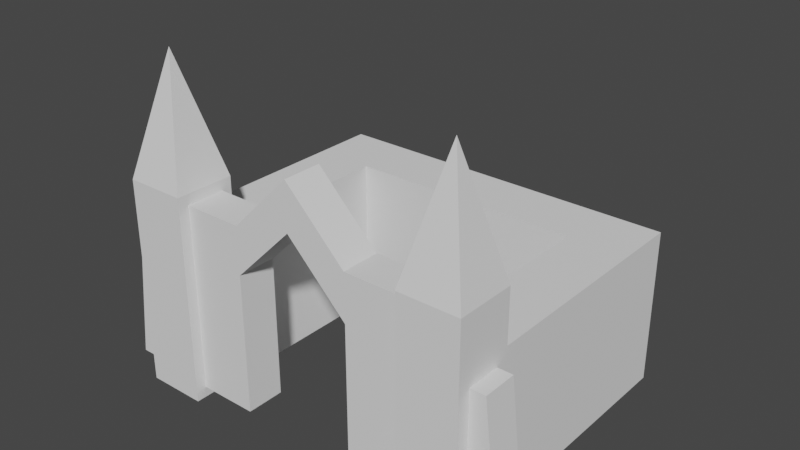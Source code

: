 # Source: church_walls.blend  (saved by Blender 2.93.21; exported with 4.5.12 LTS)
import bpy
from mathutils import Matrix  # noqa: F401  (used for matrix-valued properties, if any)

bpy.ops.wm.read_factory_settings(use_empty=True)
scene = bpy.context.scene
scene.name = 'Scene'

# ---- collections
col_collection = bpy.data.collections.new('Collection'); scene.collection.children.link(col_collection)

# ---- world
world_world = bpy.data.worlds.new('World'); scene.world = world_world
world_world.use_nodes = True; world_world.node_tree.nodes.clear()
_N = world_world.node_tree.nodes; _L = world_world.node_tree.links
n0 = _N.new('ShaderNodeOutputWorld'); n0.name = 'World Output'; n0.location = (300, 300)
n1 = _N.new('ShaderNodeBackground'); n1.name = 'Background'; n1.location = (10, 300)
n1.inputs[0].default_value = (0.05088, 0.05088, 0.05088, 1.0)
_L.new(n1.outputs[0], n0.inputs[0])
n0.is_active_output = True
world_world.color = (0.05088, 0.05088, 0.05088)
world_world.use_sun_shadow = False
world_world.sun_shadow_jitter_overblur = 0.0

# ---- meshes
me_cube_001 = bpy.data.meshes.new('Cube.001')
me_cube_001.from_pydata([(-6.0, -0.575, -0.575), (-6.0, -1.0, 6.0), (-6.0, 0.575, -0.575), (-6.0, 1.0, 6.0), (-4.0, -0.6435, -0.6435), (-4.0, -0.6435, 5.644), (-4.0, 0.6435, -0.6435), (-4.0, 0.6435, 5.644), (-5.0, 0.0, 10.0), (-4.0, 1.0, 6.0), (-4.0, 1.0, -1.0), (-4.0, -1.0, -1.0), (-4.0, -1.0, 6.0), (-4.0, 0.6435, 5.644), (-4.0, 0.6435, -0.6435), (-4.0, -0.6435, -0.6435), (-4.0, -0.6435, 5.644), (-4.0, 0.6435, 5.644), (-4.0, 0.6435, -0.6435), (-4.0, -0.6435, -0.6435), (-4.0, -0.6435, 5.644), (-2.0, 0.6435, 5.644), (-2.0, 0.6435, -0.6435), (-2.0, -0.6435, -0.6435), (-2.0, -0.6435, 5.644), (-6.0, -0.575, 3.825), (-6.0, 0.575, 3.825), (-4.0, 1.0, 4.25), (-4.0, -1.0, 4.25), (-4.0, 0.6435, 4.072), (-4.0, -0.6435, 4.072), (-4.0, 0.6435, 4.072), (-4.0, -0.6435, 4.072), (-4.0, 0.6435, 4.072), (-4.0, -0.6435, 4.072), (-2.0, 0.6435, 4.072), (-2.0, -0.6435, 4.072), (0.0, 0.6435, 7.644), (0.0, -0.6435, 7.644), (0.0, 0.6435, 6.072), (0.0, -0.6435, 6.072), (-6.0, 1.0, -1.0), (-6.0, -1.0, -1.0), (-6.0, 1.0, 4.25), (-6.0, -1.0, 4.25), (-7.0, 0.575, -0.575), (-7.0, -0.575, -0.575), (-6.506, 0.575, 3.825), (-6.506, -0.575, 3.825), (-6.0, 9.0, 4.25), (-6.0, 9.0, -1.0), (-4.0, 9.0, -1.0), (-4.0, 9.0, 4.25), (-6.0, 7.0, 4.25), (-6.0, 7.0, -1.0), (-4.0, 7.0, -1.0), (-4.0, 7.0, 4.25), (0.0, 9.0, 4.25), (0.0, 9.0, -1.0), (0.0, 7.0, -1.0), (0.0, 7.0, 4.25)], [], [(44, 1, 3, 43), (43, 3, 9, 27), (7, 5, 16, 13), (28, 12, 1, 44), (41, 10, 11, 42), (1, 12, 8), (9, 3, 8), (12, 9, 8), (3, 1, 8), (29, 6, 10, 27), (6, 4, 11, 10), (5, 7, 9, 12), (30, 5, 12, 28), (32, 15, 19, 34), (29, 7, 13, 31), (30, 4, 15, 32), (4, 6, 14, 15), (17, 20, 24, 21), (15, 14, 18, 19), (13, 16, 20, 17), (31, 13, 17, 33), (24, 36, 40, 38), (33, 17, 21, 35), (34, 19, 23, 36), (19, 18, 22, 23), (20, 34, 36, 24), (18, 33, 35, 22), (22, 35, 36, 23), (14, 31, 33, 18), (5, 30, 32, 16), (6, 29, 31, 14), (16, 32, 34, 20), (4, 30, 28, 11), (7, 29, 27, 9), (11, 28, 44, 42), (54, 53, 49, 50), (0, 25, 48, 46), (39, 37, 38, 40), (21, 24, 38, 37), (36, 35, 39, 40), (35, 21, 37, 39), (0, 2, 41, 42), (2, 26, 43, 41), (25, 0, 42, 44), (26, 25, 44, 43), (46, 48, 47, 45), (2, 0, 46, 45), (25, 26, 47, 48), (26, 2, 45, 47), (50, 49, 52, 51), (51, 52, 57, 58), (55, 54, 50, 51), (53, 56, 52, 49), (43, 27, 56, 53), (10, 41, 54, 55), (27, 10, 55, 56), (41, 43, 53, 54), (60, 59, 58, 57), (52, 56, 60, 57), (56, 55, 59, 60), (55, 51, 58, 59)])
_uv = me_cube_001.uv_layers.new(name='UVMap')
_uv.uv.foreach_set('vector', [0.5625, 0.0, 0.625, 0.0, 0.625, 0.25, 0.5625, 0.25, 0.5625, 0.25, 0.625, 0.25, 0.625, 0.5, 0.5625, 0.5, 0.6123, 0.5446, 0.6123, 0.7054, 0.6123, 0.7054, 0.6123, 0.5446, 0.5625, 0.75, 0.625, 0.75, 0.625, 1.0, 0.5625, 1.0, 0.125, 0.5, 0.375, 0.5, 0.375, 0.75, 0.125, 0.75, 0.625, 1.0, 0.625, 0.75, 0.625, 1.0, 0.625, 0.5, 0.625, 0.25, 0.625, 0.5, 0.625, 0.75, 0.625, 0.5, 0.625, 0.75, 0.625, 0.25, 0.625, 0.0, 0.625, 0.25, 0.5561, 0.5446, 0.3877, 0.5446, 0.375, 0.5, 0.5625, 0.5, 0.3877, 0.5446, 0.3877, 0.7054, 0.375, 0.75, 0.375, 0.5, 0.6123, 0.7054, 0.6123, 0.5446, 0.625, 0.5, 0.625, 0.75, 0.5561, 0.7054, 0.6123, 0.7054, 0.625, 0.75, 0.5625, 0.75, 0.5561, 0.7054, 0.3877, 0.7054, 0.3877, 0.7054, 0.5561, 0.7054, 0.5561, 0.5446, 0.6123, 0.5446, 0.6123, 0.5446, 0.5561, 0.5446, 0.5561, 0.7054, 0.3877, 0.7054, 0.3877, 0.7054, 0.5561, 0.7054, 0.3877, 0.7054, 0.3877, 0.5446, 0.3877, 0.5446, 0.3877, 0.7054, 0.6123, 0.5446, 0.6123, 0.7054, 0.6123, 0.7054, 0.6123, 0.5446, 0.3877, 0.7054, 0.3877, 0.5446, 0.3877, 0.5446, 0.3877, 0.7054, 0.6123, 0.5446, 0.6123, 0.7054, 0.6123, 0.7054, 0.6123, 0.5446, 0.5561, 0.5446, 0.6123, 0.5446, 0.6123, 0.5446, 0.5561, 0.5446, 0.6123, 0.7054, 0.5561, 0.7054, 0.5561, 0.7054, 0.6123, 0.7054, 0.5561, 0.5446, 0.6123, 0.5446, 0.6123, 0.5446, 0.5561, 0.5446, 0.5561, 0.7054, 0.3877, 0.7054, 0.3877, 0.7054, 0.5561, 0.7054, 0.3877, 0.7054, 0.3877, 0.5446, 0.3877, 0.5446, 0.3877, 0.7054, 0.6123, 0.7054, 0.5561, 0.7054, 0.5561, 0.7054, 0.6123, 0.7054, 0.3877, 0.5446, 0.5561, 0.5446, 0.5561, 0.5446, 0.3877, 0.5446, 0.3877, 0.5446, 0.5561, 0.5446, 0.5561, 0.7054, 0.3877, 0.7054, 0.3877, 0.5446, 0.5561, 0.5446, 0.5561, 0.5446, 0.3877, 0.5446, 0.6123, 0.7054, 0.5561, 0.7054, 0.5561, 0.7054, 0.6123, 0.7054, 0.3877, 0.5446, 0.5561, 0.5446, 0.5561, 0.5446, 0.3877, 0.5446, 0.6123, 0.7054, 0.5561, 0.7054, 0.5561, 0.7054, 0.6123, 0.7054, 0.3877, 0.7054, 0.5561, 0.7054, 0.5625, 0.75, 0.375, 0.75, 0.6123, 0.5446, 0.5561, 0.5446, 0.5625, 0.5, 0.625, 0.5, 0.375, 0.75, 0.5625, 0.75, 0.5625, 1.0, 0.375, 1.0, 0.375, 0.25, 0.5625, 0.25, 0.5625, 0.25, 0.375, 0.25, 0.3902, 0.05313, 0.5473, 0.05313, 0.5473, 0.05313, 0.3902, 0.05313, 0.5561, 0.5446, 0.6123, 0.5446, 0.6123, 0.7054, 0.5561, 0.7054, 0.6123, 0.5446, 0.6123, 0.7054, 0.6123, 0.7054, 0.6123, 0.5446, 0.5561, 0.7054, 0.5561, 0.5446, 0.5561, 0.5446, 0.5561, 0.7054, 0.5561, 0.5446, 0.6123, 0.5446, 0.6123, 0.5446, 0.5561, 0.5446, 0.3902, 0.05313, 0.3902, 0.1969, 0.375, 0.25, 0.375, 0.0, 0.3902, 0.1969, 0.5473, 0.1969, 0.5625, 0.25, 0.375, 0.25, 0.5473, 0.05313, 0.3902, 0.05313, 0.375, 0.0, 0.5625, 0.0, 0.5473, 0.1969, 0.5473, 0.05313, 0.5625, 0.0, 0.5625, 0.25, 0.3902, 0.05313, 0.5473, 0.05313, 0.5473, 0.1969, 0.3902, 0.1969, 0.3902, 0.1969, 0.3902, 0.05313, 0.3902, 0.05313, 0.3902, 0.1969, 0.5473, 0.05313, 0.5473, 0.1969, 0.5473, 0.1969, 0.5473, 0.05313, 0.5473, 0.1969, 0.3902, 0.1969, 0.3902, 0.1969, 0.5473, 0.1969, 0.375, 0.25, 0.5625, 0.25, 0.5625, 0.5, 0.375, 0.5, 0.375, 0.5, 0.5625, 0.5, 0.5625, 0.5, 0.375, 0.5, 0.375, 0.5, 0.125, 0.5, 0.125, 0.5, 0.375, 0.5, 0.5625, 0.25, 0.5625, 0.5, 0.5625, 0.5, 0.5625, 0.25, 0.5625, 0.25, 0.5625, 0.5, 0.5625, 0.5, 0.5625, 0.25, 0.375, 0.5, 0.125, 0.5, 0.125, 0.5, 0.375, 0.5, 0.5625, 0.5, 0.375, 0.5, 0.375, 0.5, 0.5625, 0.5, 0.375, 0.25, 0.5625, 0.25, 0.5625, 0.25, 0.375, 0.25, 0.5625, 0.5, 0.375, 0.5, 0.375, 0.5, 0.5625, 0.5, 0.5625, 0.5, 0.5625, 0.5, 0.5625, 0.5, 0.5625, 0.5, 0.5625, 0.5, 0.375, 0.5, 0.375, 0.5, 0.5625, 0.5, 0.375, 0.5, 0.375, 0.5, 0.375, 0.5, 0.375, 0.5])
me_cube_001.use_remesh_fix_poles = True
me_cube_001.use_remesh_preserve_attributes = False
me_cube_001.update()

# ---- objects
ob_churchoutside = bpy.data.objects.new('ChurchOutside', me_cube_001)

# ---- transforms, parenting, visibility, modifiers, constraints
ob_churchoutside.location = (0.0, 0.0, 1.0)
_m = ob_churchoutside.modifiers.new('Mirror', 'MIRROR')

# ---- collection membership
col_collection.objects.link(ob_churchoutside)

# ---- scene / render settings (as saved in the file)
scene.frame_start = 1; scene.frame_end = 250; scene.frame_set(1)
scene.render.engine = 'BLENDER_EEVEE_NEXT'
scene.cycles.use_denoising = False
scene.cycles.samples = 128
scene.cycles.sampling_pattern = 'TABULATED_SOBOL'
scene.cycles.use_adaptive_sampling = False
scene.cycles.use_light_tree = False
scene.view_settings.view_transform = 'Filmic'
bpy.context.view_layer.update()

# ---- added for rendering (the .blend has no active camera and no usable light): camera, sun
cam_auto = bpy.data.cameras.new('AutoCamera')
cam_auto.lens = 50.0
cam_auto.sensor_width = 36.0
cam_auto.clip_end = 1000.0
ob_auto_camera = bpy.data.objects.new('AutoCamera', cam_auto)
scene.collection.objects.link(ob_auto_camera)
ob_auto_camera.location = (18.8936, -18.6723, 20.6149)
ob_auto_camera.rotation_euler = (1.09748, -7.21219e-08, 0.694738)
scene.camera = ob_auto_camera
light_auto_sun = bpy.data.lights.new('AutoSun', 'SUN')
light_auto_sun.energy = 3.0
light_auto_sun.angle = 0.0523599
ob_auto_sun = bpy.data.objects.new('AutoSun', light_auto_sun)
scene.collection.objects.link(ob_auto_sun)
ob_auto_sun.rotation_euler = (0.872665, 0.174533, 0.523599)
bpy.context.view_layer.update()
